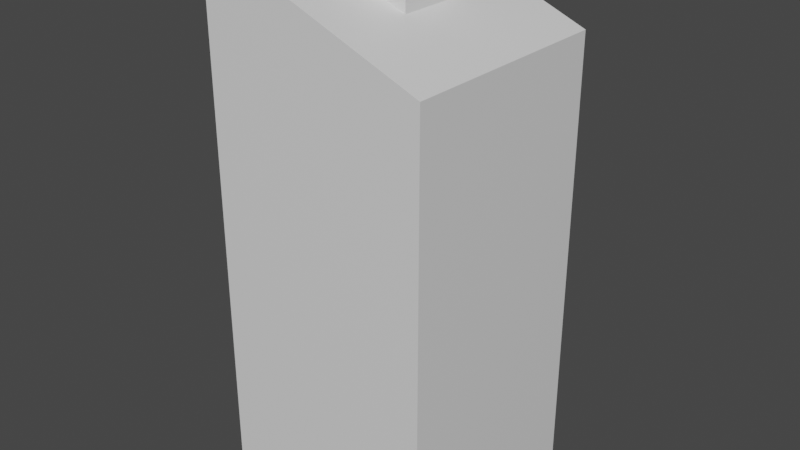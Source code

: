 # Source: Button.blend  (saved by Blender 2.80.75; exported with 4.5.12 LTS)
import bpy
from mathutils import Matrix  # noqa: F401  (used for matrix-valued properties, if any)

bpy.ops.wm.read_factory_settings(use_empty=True)
scene = bpy.context.scene
scene.name = 'Scene'

# ---- collections
col_collection = bpy.data.collections.new('Collection'); scene.collection.children.link(col_collection)

# ---- materials (node trees are filled in below, after node groups)
mat_material = bpy.data.materials.new('Material')
mat_material.alpha_threshold = 0.0
mat_material.use_transparent_shadow = False
mat_material.line_color = (0.0, 0.0, 0.0, 1.0)

# ---- material node trees
mat_material.use_nodes = True; mat_material.node_tree.nodes.clear()
_N = mat_material.node_tree.nodes; _L = mat_material.node_tree.links
n0 = _N.new('ShaderNodeOutputMaterial'); n0.name = 'Material Output'; n0.location = (300, 300)
n1 = _N.new('ShaderNodeBsdfPrincipled'); n1.name = 'Principled BSDF'; n1.location = (10, 300)
n1.distribution = 'GGX'
n1.subsurface_method = 'BURLEY'
n1.inputs[2].default_value = 0.4
n1.inputs[3].default_value = 1.45
n1.inputs[27].default_value = (0.0, 0.0, 0.0, 1.0)
n1.inputs[28].default_value = 1.0
_L.new(n1.outputs[0], n0.inputs[0])
n0.is_active_output = True

# ---- world
world_world = bpy.data.worlds.new('World'); scene.world = world_world
world_world.use_nodes = True; world_world.node_tree.nodes.clear()
_N = world_world.node_tree.nodes; _L = world_world.node_tree.links
n0 = _N.new('ShaderNodeOutputWorld'); n0.name = 'World Output'; n0.location = (300, 300)
n1 = _N.new('ShaderNodeBackground'); n1.name = 'Background'; n1.location = (10, 300)
n1.inputs[0].default_value = (0.05088, 0.05088, 0.05088, 1.0)
_L.new(n1.outputs[0], n0.inputs[0])
n0.is_active_output = True
world_world.color = (0.05088, 0.05088, 0.05088)
world_world.use_sun_shadow = False
world_world.sun_shadow_jitter_overblur = 0.0

# ---- meshes
me_cube = bpy.data.meshes.new('Cube')
me_cube.from_pydata([(-0.0619, -0.05, 1.077), (-0.0619, 0.05, 1.077), (0.0381, -0.05, 1.077), (0.0381, 0.05, 1.077), (0.2381, 0.25, 1.002), (0.2381, 0.25, 0.001905), (0.2381, -0.25, 1.002), (0.2381, -0.25, 0.001905), (-0.2619, 0.25, 1.002), (-0.2619, 0.25, 0.001905), (-0.2619, -0.25, 1.002), (-0.2619, -0.25, 0.001905), (-0.2619, 0.25, 1.202), (-0.2619, -0.25, 1.202), (-0.0619, -0.05, 1.122), (0.0381, -0.05, 1.082), (-0.0619, 0.05, 1.122), (0.0381, 0.05, 1.082)], [], [(0, 1, 16, 14), (1, 3, 17, 16), (3, 2, 15, 17), (2, 0, 14, 15), (1, 0, 2, 3), (10, 6, 13), (7, 6, 10, 11), (11, 10, 8, 9), (9, 5, 7, 11), (5, 4, 6, 7), (9, 8, 4, 5), (4, 8, 12), (4, 12, 16, 17, 15, 6), (8, 10, 13, 12), (6, 15, 14, 16, 12, 13)])
_uv = me_cube.uv_layers.new(name='UVMap')
_uv.uv.foreach_set('vector', [0.375, 0.0, 0.375, 0.25, 0.4875, 0.25, 0.4875, 0.0, 0.375, 0.25, 0.375, 0.5, 0.3875, 0.5, 0.4875, 0.25, 0.375, 0.5, 0.375, 0.75, 0.3875, 0.75, 0.3875, 0.5, 0.375, 0.75, 0.375, 1.0, 0.4875, 1.0, 0.3875, 0.75, 0.125, 0.5, 0.125, 0.75, 0.375, 0.75, 0.375, 0.5, 0.625, 0.5, 0.375, 0.75, 0.625, 0.5, 0.375, 0.25, 0.625, 0.25, 0.625, 0.5, 0.375, 0.5, 0.375, 0.5, 0.625, 0.5, 0.625, 0.75, 0.375, 0.75, 0.375, 0.75, 0.625, 0.75, 0.625, 1.0, 0.375, 1.0, 0.125, 0.5, 0.375, 0.5, 0.375, 0.75, 0.125, 0.75, 0.625, 0.5, 0.875, 0.5, 0.875, 0.75, 0.625, 0.75, 0.375, 0.5, 0.625, 0.75, 0.625, 0.75, 0.375, 0.5, 0.625, 0.75, 0.525, 0.6312, 0.475, 0.6188, 0.475, 0.6312, 0.375, 0.75, 0.625, 0.75, 0.625, 0.5, 0.625, 0.5, 0.625, 0.75, 0.375, 0.75, 0.475, 0.6312, 0.525, 0.6188, 0.525, 0.6312, 0.625, 0.75, 0.625, 0.5])
me_cube.materials.append(mat_material)
me_cube.use_remesh_preserve_volume = False
me_cube.use_remesh_preserve_attributes = False
me_cube.use_mirror_vertex_groups = False
me_cube.update()
me_cube_001 = bpy.data.meshes.new('Cube.001')
me_cube_001.from_pydata([(-0.0619, -0.05, -0.0131), (-0.0619, 0.05, -0.0131), (0.0381, -0.05, -0.0131), (0.0381, 0.05, -0.0131), (-0.0869, -0.075, -0.0581), (-0.0869, -0.075, -0.0131), (-0.0869, 0.075, -0.0581), (-0.0869, 0.075, -0.0131), (0.0631, -0.075, -0.1181), (0.0631, -0.075, -0.0131), (0.0631, 0.075, -0.1181), (0.0631, 0.075, -0.0131), (-0.0619, -0.05, -0.0681), (0.0381, -0.05, -0.1081), (-0.0619, 0.05, -0.0681), (0.0381, 0.05, -0.1081)], [], [(4, 5, 7, 6), (6, 7, 11, 10), (10, 11, 9, 8), (8, 9, 5, 4), (6, 10, 15, 14, 12, 4), (11, 3, 2, 0, 5, 9), (13, 2, 3, 15), (15, 3, 1, 14), (5, 0, 1, 3, 11, 7), (14, 1, 0, 12), (12, 0, 2, 13), (4, 12, 13, 15, 10, 8)])
_uv = me_cube_001.uv_layers.new(name='UVMap')
_uv.uv.foreach_set('vector', [0.375, 0.0, 0.625, 0.0, 0.625, 0.25, 0.375, 0.25, 0.375, 0.25, 0.625, 0.25, 0.625, 0.5, 0.375, 0.5, 0.375, 0.5, 0.625, 0.5, 0.625, 0.75, 0.375, 0.75, 0.375, 0.75, 0.625, 0.75, 0.625, 1.0, 0.375, 1.0, 0.125, 0.5, 0.375, 0.5, 0.3333, 0.5417, 0.1667, 0.5417, 0.1667, 0.7083, 0.125, 0.75, 0.625, 0.5, 0.6667, 0.5417, 0.6667, 0.7083, 0.8333, 0.7083, 0.875, 0.75, 0.625, 0.75, 0.3875, 0.75, 0.625, 0.75, 0.625, 0.5, 0.3875, 0.5, 0.3875, 0.5, 0.625, 0.5, 0.625, 0.25, 0.4875, 0.25, 0.875, 0.75, 0.8333, 0.7083, 0.8333, 0.5417, 0.6667, 0.5417, 0.625, 0.5, 0.875, 0.5, 0.4875, 0.25, 0.625, 0.25, 0.625, 0.0, 0.4875, 0.0, 0.4875, 1.0, 0.625, 1.0, 0.625, 0.75, 0.3875, 0.75, 0.125, 0.75, 0.1667, 0.7083, 0.3333, 0.7083, 0.3333, 0.5417, 0.375, 0.5, 0.375, 0.75])
me_cube_001.use_remesh_preserve_volume = False
me_cube_001.use_remesh_preserve_attributes = False
me_cube_001.use_mirror_vertex_groups = False
me_cube_001.update()
me_cube_002 = bpy.data.meshes.new('Cube.002')
me_cube_002.from_pydata([(-0.619, -0.5, -1.881), (-0.619, -0.5, -0.881), (-0.619, 0.5, -1.881), (-0.619, 0.5, -0.881), (0.381, -0.5, -1.881), (0.381, -0.5, -0.881), (0.381, 0.5, -1.881), (0.381, 0.5, -0.881)], [], [(0, 1, 3, 2), (2, 3, 7, 6), (6, 7, 5, 4), (4, 5, 1, 0), (2, 6, 4, 0), (7, 3, 1, 5)])
_uv = me_cube_002.uv_layers.new(name='UVMap')
_uv.uv.foreach_set('vector', [0.375, 0.0, 0.625, 0.0, 0.625, 0.25, 0.375, 0.25, 0.375, 0.25, 0.625, 0.25, 0.625, 0.5, 0.375, 0.5, 0.375, 0.5, 0.625, 0.5, 0.625, 0.75, 0.375, 0.75, 0.375, 0.75, 0.625, 0.75, 0.625, 1.0, 0.375, 1.0, 0.125, 0.5, 0.375, 0.5, 0.375, 0.75, 0.125, 0.75, 0.625, 0.5, 0.875, 0.5, 0.875, 0.75, 0.625, 0.75])
me_cube_002.use_remesh_preserve_volume = False
me_cube_002.use_remesh_preserve_attributes = False
me_cube_002.use_mirror_vertex_groups = False
me_cube_002.update()

# ---- objects
ob_pedastol = bpy.data.objects.new('Pedastol', me_cube)
ob_buttoneholder = bpy.data.objects.new('ButtoneHolder', me_cube_001)
ob_button = bpy.data.objects.new('Button', me_cube_002)

# ---- transforms, parenting, visibility, modifiers, constraints
ob_pedastol.location = (0.0, 0.0, 0.0)
ob_pedastol.lock_rotations_4d = False
ob_pedastol.empty_display_type = 'ARROWS'
ob_pedastol.lineart.crease_threshold = 0.0
ob_buttoneholder.location = (0.0, 0.0, 1.19)
ob_buttoneholder.lineart.crease_threshold = 0.0
ob_button.location = (0.0, 0.0, 1.29)
ob_button.scale = (0.1, 0.1, 0.1)
ob_button.lineart.crease_threshold = 0.0

# ---- collection membership
col_collection.objects.link(ob_pedastol)
col_collection.objects.link(ob_buttoneholder)
col_collection.objects.link(ob_button)

# ---- scene / render settings (as saved in the file)
scene.frame_start = 1; scene.frame_end = 250; scene.frame_set(1)
scene.render.engine = 'BLENDER_EEVEE_NEXT'
scene.cycles.use_denoising = False
scene.cycles.samples = 128
scene.cycles.sampling_pattern = 'TABULATED_SOBOL'
scene.cycles.use_adaptive_sampling = False
scene.cycles.use_light_tree = False
scene.view_settings.view_transform = 'Filmic'
bpy.context.view_layer.update()

# ---- added for rendering (the .blend has no active camera and no usable light): camera, sun
cam_auto = bpy.data.cameras.new('AutoCamera')
cam_auto.lens = 50.0
cam_auto.sensor_width = 36.0
cam_auto.clip_end = 1000.0
ob_auto_camera = bpy.data.objects.new('AutoCamera', cam_auto)
scene.collection.objects.link(ob_auto_camera)
ob_auto_camera.location = (1.27678, -1.54643, 1.63286)
ob_auto_camera.rotation_euler = (1.09748, -7.21219e-08, 0.694738)
scene.camera = ob_auto_camera
light_auto_sun = bpy.data.lights.new('AutoSun', 'SUN')
light_auto_sun.energy = 3.0
light_auto_sun.angle = 0.0523599
ob_auto_sun = bpy.data.objects.new('AutoSun', light_auto_sun)
scene.collection.objects.link(ob_auto_sun)
ob_auto_sun.rotation_euler = (0.872665, 0.174533, 0.523599)
bpy.context.view_layer.update()

